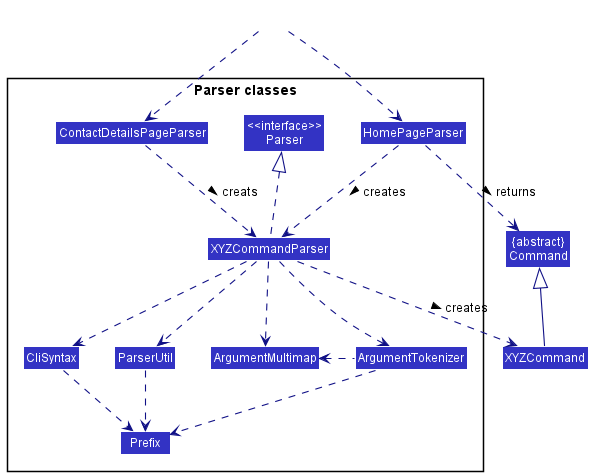

The diagram above was rendered by PlantUML. Its source (embedded in the PNG):
@startuml
!include style.puml
skinparam arrowThickness 1.1
skinparam arrowColor LOGIC_COLOR_T4
skinparam classBackgroundColor LOGIC_COLOR

Class "{abstract}\nCommand" as Command
Class XYZCommand

package "Parser classes"{
Class "<<interface>>\nParser" as Parser
Class "HomePageParser" as AddressBookParser
Class "ContactDetailsPageParser" as ContactDetailsParser
Class XYZCommandParser
Class CliSyntax
Class ParserUtil
Class ArgumentMultimap
Class ArgumentTokenizer
Class Prefix
}

Class HiddenOutside #FFFFFF
HiddenOutside ..> AddressBookParser
HiddenOutside ..> ContactDetailsParser

AddressBookParser .down.> XYZCommandParser: creates >
ContactDetailsParser .down.> XYZCommandParser: creats >

XYZCommandParser ..> XYZCommand : creates >
AddressBookParser ..> Command : returns >
XYZCommandParser .up.|> Parser
XYZCommandParser ..> ArgumentMultimap
XYZCommandParser ..> ArgumentTokenizer
ArgumentTokenizer .left.> ArgumentMultimap
XYZCommandParser ..> CliSyntax
CliSyntax ..> Prefix
XYZCommandParser ..> ParserUtil
ParserUtil .down.> Prefix
ArgumentTokenizer .down.> Prefix
XYZCommand -up-|> Command
@enduml